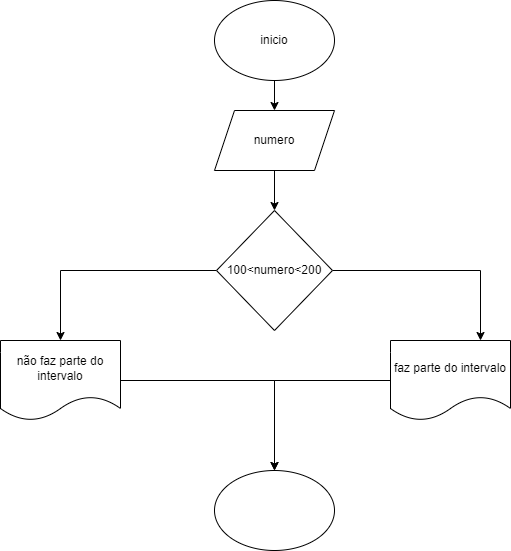

The diagram above was exported from draw.io. Its source (the exported page's mxGraphModel, read from the mxfile embedded in the PNG):
<mxGraphModel dx="1120" dy="452" grid="1" gridSize="10" guides="1" tooltips="1" connect="1" arrows="1" fold="1" page="1" pageScale="1" pageWidth="827" pageHeight="1169" math="0" shadow="0">
  <root>
    <mxCell id="0" />
    <mxCell id="1" parent="0" />
    <mxCell id="W8Ztw70QRfTFn1I6_oO0-3" value="" style="edgeStyle=orthogonalEdgeStyle;rounded=0;orthogonalLoop=1;jettySize=auto;html=1;" edge="1" parent="1" source="W8Ztw70QRfTFn1I6_oO0-1" target="W8Ztw70QRfTFn1I6_oO0-2">
      <mxGeometry relative="1" as="geometry" />
    </mxCell>
    <mxCell id="W8Ztw70QRfTFn1I6_oO0-1" value="inicio" style="ellipse;whiteSpace=wrap;html=1;" vertex="1" parent="1">
      <mxGeometry x="354" y="30" width="120" height="80" as="geometry" />
    </mxCell>
    <mxCell id="W8Ztw70QRfTFn1I6_oO0-5" value="" style="edgeStyle=orthogonalEdgeStyle;rounded=0;orthogonalLoop=1;jettySize=auto;html=1;" edge="1" parent="1" source="W8Ztw70QRfTFn1I6_oO0-2" target="W8Ztw70QRfTFn1I6_oO0-4">
      <mxGeometry relative="1" as="geometry" />
    </mxCell>
    <mxCell id="W8Ztw70QRfTFn1I6_oO0-2" value="numero" style="shape=parallelogram;perimeter=parallelogramPerimeter;whiteSpace=wrap;html=1;fixedSize=1;" vertex="1" parent="1">
      <mxGeometry x="354" y="140" width="120" height="60" as="geometry" />
    </mxCell>
    <mxCell id="W8Ztw70QRfTFn1I6_oO0-7" style="edgeStyle=orthogonalEdgeStyle;rounded=0;orthogonalLoop=1;jettySize=auto;html=1;entryX=0.75;entryY=0;entryDx=0;entryDy=0;" edge="1" parent="1" source="W8Ztw70QRfTFn1I6_oO0-4" target="W8Ztw70QRfTFn1I6_oO0-6">
      <mxGeometry relative="1" as="geometry" />
    </mxCell>
    <mxCell id="W8Ztw70QRfTFn1I6_oO0-9" style="edgeStyle=orthogonalEdgeStyle;rounded=0;orthogonalLoop=1;jettySize=auto;html=1;" edge="1" parent="1" source="W8Ztw70QRfTFn1I6_oO0-4" target="W8Ztw70QRfTFn1I6_oO0-8">
      <mxGeometry relative="1" as="geometry" />
    </mxCell>
    <mxCell id="W8Ztw70QRfTFn1I6_oO0-4" value="100&amp;lt;numero&amp;lt;200" style="rhombus;whiteSpace=wrap;html=1;" vertex="1" parent="1">
      <mxGeometry x="356" y="240" width="116" height="120" as="geometry" />
    </mxCell>
    <mxCell id="W8Ztw70QRfTFn1I6_oO0-12" style="edgeStyle=orthogonalEdgeStyle;rounded=0;orthogonalLoop=1;jettySize=auto;html=1;" edge="1" parent="1" source="W8Ztw70QRfTFn1I6_oO0-6" target="W8Ztw70QRfTFn1I6_oO0-10">
      <mxGeometry relative="1" as="geometry" />
    </mxCell>
    <mxCell id="W8Ztw70QRfTFn1I6_oO0-6" value="faz parte do intervalo" style="shape=document;whiteSpace=wrap;html=1;boundedLbl=1;" vertex="1" parent="1">
      <mxGeometry x="530" y="370" width="120" height="80" as="geometry" />
    </mxCell>
    <mxCell id="W8Ztw70QRfTFn1I6_oO0-11" style="edgeStyle=orthogonalEdgeStyle;rounded=0;orthogonalLoop=1;jettySize=auto;html=1;" edge="1" parent="1" source="W8Ztw70QRfTFn1I6_oO0-8" target="W8Ztw70QRfTFn1I6_oO0-10">
      <mxGeometry relative="1" as="geometry" />
    </mxCell>
    <mxCell id="W8Ztw70QRfTFn1I6_oO0-8" value="não faz parte do intervalo" style="shape=document;whiteSpace=wrap;html=1;boundedLbl=1;" vertex="1" parent="1">
      <mxGeometry x="140" y="370" width="120" height="80" as="geometry" />
    </mxCell>
    <mxCell id="W8Ztw70QRfTFn1I6_oO0-10" value="" style="ellipse;whiteSpace=wrap;html=1;" vertex="1" parent="1">
      <mxGeometry x="354" y="500" width="120" height="80" as="geometry" />
    </mxCell>
  </root>
</mxGraphModel>